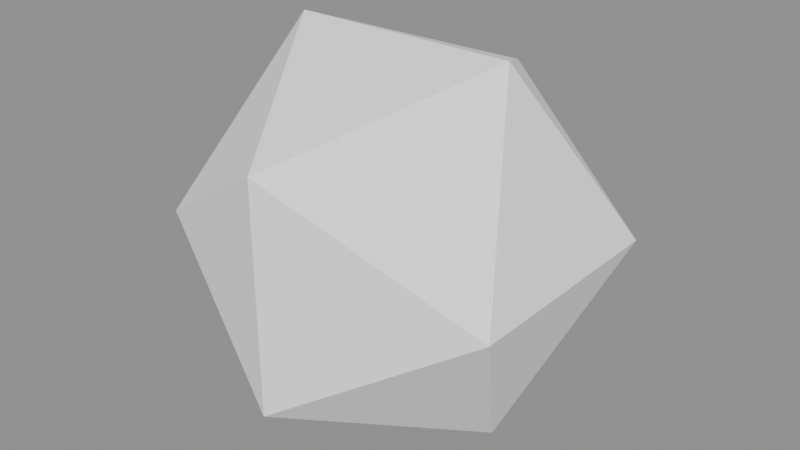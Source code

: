 # Source: background_shared_part_015_v0.2.blend  (saved by Blender 5.2.45; exported with 4.5.12 LTS)
import bpy
from mathutils import Matrix  # noqa: F401  (used for matrix-valued properties, if any)

bpy.ops.wm.read_factory_settings(use_empty=True)
scene = bpy.context.scene
scene.name = '远景公共构件-015'

# ---- collections
col_015 = bpy.data.collections.new('远景公共构件-015'); scene.collection.children.link(col_015)
col_015_1 = bpy.data.collections.new('远景公共构件-015-组件母版'); col_015.children.link(col_015_1)

# ---- materials (node trees are filled in below, after node groups)
mat_runtime___1__true__false__false__false = bpy.data.materials.new('Runtime_(-1, True, False, False, False)')

# ---- material node trees
mat_runtime___1__true__false__false__false.use_nodes = True; mat_runtime___1__true__false__false__false.node_tree.nodes.clear()
_N = mat_runtime___1__true__false__false__false.node_tree.nodes; _L = mat_runtime___1__true__false__false__false.node_tree.links
n0 = _N.new('ShaderNodeBsdfPrincipled'); n0.name = 'Principled BSDF'; n0.location = (-200, 100)
n0.inputs[2].default_value = 0.96
n0.inputs[10].default_value = 0.005
n1 = _N.new('ShaderNodeOutputMaterial'); n1.name = 'Material Output'; n1.location = (200, 100)
n2 = _N.new('ShaderNodeVertexColor'); n2.name = 'Color Attribute'; n2.location = (0, 0)
n2.layer_name = 'RuntimeColor'
n3 = _N.new('ShaderNodeObjectInfo'); n3.name = 'Object Info'; n3.location = (0, 0)
n4 = _N.new('ShaderNodeMixRGB'); n4.name = 'Mix (Legacy)'; n4.location = (0, 0)
n4.blend_type = 'MULTIPLY'
n4.inputs[0].default_value = 1.0
_L.new(n0.outputs[0], n1.inputs[0])
_L.new(n2.outputs[0], n4.inputs[1])
_L.new(n3.outputs[1], n4.inputs[2])
_L.new(n4.outputs[0], n0.inputs[0])
n1.is_active_output = True

# ---- meshes
me_runtimegeometry_844_001 = bpy.data.meshes.new('RuntimeGeometry_844.001')
me_runtimegeometry_844_001.from_pydata([(-0.08932, -0.0552, 0.0), (0.0, -0.08932, 0.0552), (-0.0552, 0.0, 0.08932), (0.0, -0.08932, 0.0552), (0.0552, 0.0, 0.08932), (-0.0552, 0.0, 0.08932), (0.0552, 0.0, 0.08932), (0.0, 0.08932, 0.0552), (-0.0552, 0.0, 0.08932), (0.0, 0.08932, 0.0552), (-0.08932, 0.0552, 0.0), (-0.0552, 0.0, 0.08932), (-0.08932, 0.0552, 0.0), (-0.08932, -0.0552, 0.0), (-0.0552, 0.0, 0.08932), (0.0, -0.08932, 0.0552), (0.08932, -0.0552, 0.0), (0.0552, 0.0, 0.08932), (-0.08932, -0.0552, 0.0), (0.0, -0.08932, -0.0552), (0.0, -0.08932, 0.0552), (-0.08932, 0.0552, 0.0), (-0.0552, 0.0, -0.08932), (-0.08932, -0.0552, 0.0), (0.0, 0.08932, 0.0552), (0.0, 0.08932, -0.0552), (-0.08932, 0.0552, 0.0), (0.0552, 0.0, 0.08932), (0.08932, 0.0552, 0.0), (0.0, 0.08932, 0.0552), (0.08932, -0.0552, 0.0), (0.0, -0.08932, -0.0552), (0.0552, 0.0, -0.08932), (0.0, -0.08932, -0.0552), (-0.0552, 0.0, -0.08932), (0.0552, 0.0, -0.08932), (-0.0552, 0.0, -0.08932), (0.0, 0.08932, -0.0552), (0.0552, 0.0, -0.08932), (0.0, 0.08932, -0.0552), (0.08932, 0.0552, 0.0), (0.0552, 0.0, -0.08932), (0.08932, 0.0552, 0.0), (0.08932, -0.0552, 0.0), (0.0552, 0.0, -0.08932), (0.08932, -0.0552, 0.0), (0.0, -0.08932, 0.0552), (0.0, -0.08932, -0.0552), (0.0, -0.08932, -0.0552), (-0.08932, -0.0552, 0.0), (-0.0552, 0.0, -0.08932), (-0.0552, 0.0, -0.08932), (-0.08932, 0.0552, 0.0), (0.0, 0.08932, -0.0552), (0.0, 0.08932, -0.0552), (0.0, 0.08932, 0.0552), (0.08932, 0.0552, 0.0), (0.08932, 0.0552, 0.0), (0.0552, 0.0, 0.08932), (0.08932, -0.0552, 0.0)], [], [(0, 1, 2), (3, 4, 5), (6, 7, 8), (9, 10, 11), (12, 13, 14), (15, 16, 17), (18, 19, 20), (21, 22, 23), (24, 25, 26), (27, 28, 29), (30, 31, 32), (33, 34, 35), (36, 37, 38), (39, 40, 41), (42, 43, 44), (45, 46, 47), (48, 49, 50), (51, 52, 53), (54, 55, 56), (57, 58, 59)])
_uv = me_runtimegeometry_844_001.uv_layers.new(name='RuntimeUV')
_uv.uv.foreach_set('vector', [0.5881, 0.5, 0.75, 0.6762, 0.5, 0.8238, 0.75, 0.6762, 1.0, 0.8238, 0.5, 0.8238, 0.0, 0.8238, 0.25, 0.6762, 0.5, 0.8238, 0.25, 0.6762, 0.4119, 0.5, 0.5, 0.8238, 0.4119, 0.5, 0.5881, 0.5, 0.5, 0.8238, 0.75, 0.6762, 0.9119, 0.5, 1.0, 0.8238, 0.5881, 0.5, 0.75, 0.3238, 0.75, 0.6762, 0.4119, 0.5, 0.5, 0.1762, 0.5881, 0.5, 0.25, 0.6762, 0.25, 0.3238, 0.4119, 0.5, 0.0, 0.8238, 0.0881, 0.5, 0.25, 0.6762, 0.9119, 0.5, 0.75, 0.3238, 1.0, 0.1762, 0.75, 0.3238, 0.5, 0.1762, 1.0, 0.1762, 0.5, 0.1762, 0.25, 0.3238, 0.0, 0.1762, 0.25, 0.3238, 0.0881, 0.5, 0.0, 0.1762, 1.088, 0.5, 0.9119, 0.5, 1.0, 0.1762, 0.9119, 0.5, 0.75, 0.6762, 0.75, 0.3238, 0.75, 0.3238, 0.5881, 0.5, 0.5, 0.1762, 0.5, 0.1762, 0.4119, 0.5, 0.25, 0.3238, 0.25, 0.3238, 0.25, 0.6762, 0.0881, 0.5, 1.088, 0.5, 1.0, 0.8238, 0.9119, 0.5])
_ca = me_runtimegeometry_844_001.color_attributes.new('RuntimeColor', 'FLOAT_COLOR', 'POINT')
_ca.data.foreach_set('color', [1.0, 1.0, 1.0, 1.0, 1.0, 1.0, 1.0, 1.0, 1.0, 1.0, 1.0, 1.0, 1.0, 1.0, 1.0, 1.0, 1.0, 1.0, 1.0, 1.0, 1.0, 1.0, 1.0, 1.0, 1.0, 1.0, 1.0, 1.0, 1.0, 1.0, 1.0, 1.0, 1.0, 1.0, 1.0, 1.0, 1.0, 1.0, 1.0, 1.0, 1.0, 1.0, 1.0, 1.0, 1.0, 1.0, 1.0, 1.0, 1.0, 1.0, 1.0, 1.0, 1.0, 1.0, 1.0, 1.0, 1.0, 1.0, 1.0, 1.0, 1.0, 1.0, 1.0, 1.0, 1.0, 1.0, 1.0, 1.0, 1.0, 1.0, 1.0, 1.0, 1.0, 1.0, 1.0, 1.0, 1.0, 1.0, 1.0, 1.0, 1.0, 1.0, 1.0, 1.0, 1.0, 1.0, 1.0, 1.0, 1.0, 1.0, 1.0, 1.0, 1.0, 1.0, 1.0, 1.0, 1.0, 1.0, 1.0, 1.0, 1.0, 1.0, 1.0, 1.0, 1.0, 1.0, 1.0, 1.0, 1.0, 1.0, 1.0, 1.0, 1.0, 1.0, 1.0, 1.0, 1.0, 1.0, 1.0, 1.0, 1.0, 1.0, 1.0, 1.0, 1.0, 1.0, 1.0, 1.0, 1.0, 1.0, 1.0, 1.0, 1.0, 1.0, 1.0, 1.0, 1.0, 1.0, 1.0, 1.0, 1.0, 1.0, 1.0, 1.0, 1.0, 1.0, 1.0, 1.0, 1.0, 1.0, 1.0, 1.0, 1.0, 1.0, 1.0, 1.0, 1.0, 1.0, 1.0, 1.0, 1.0, 1.0, 1.0, 1.0, 1.0, 1.0, 1.0, 1.0, 1.0, 1.0, 1.0, 1.0, 1.0, 1.0, 1.0, 1.0, 1.0, 1.0, 1.0, 1.0, 1.0, 1.0, 1.0, 1.0, 1.0, 1.0, 1.0, 1.0, 1.0, 1.0, 1.0, 1.0, 1.0, 1.0, 1.0, 1.0, 1.0, 1.0, 1.0, 1.0, 1.0, 1.0, 1.0, 1.0, 1.0, 1.0, 1.0, 1.0, 1.0, 1.0, 1.0, 1.0, 1.0, 1.0, 1.0, 1.0, 1.0, 1.0, 1.0, 1.0, 1.0, 1.0, 1.0, 1.0, 1.0, 1.0, 1.0, 1.0, 1.0, 1.0, 1.0, 1.0, 1.0, 1.0, 1.0, 1.0, 1.0, 1.0, 1.0, 1.0])
me_runtimegeometry_844_001.materials.append(mat_runtime___1__true__false__false__false)
me_runtimegeometry_844_001.update()
me_runtimegeometry_844_001.normals_split_custom_set([tuple(v) for v in zip(*[iter([-0.5774, -0.5774, 0.5774, -0.5774, -0.5774, 0.5774, -0.5774, -0.5774, 0.5774, 0.0, -0.3568, 0.9342, 0.0, -0.3568, 0.9342, 0.0, -0.3568, 0.9342, 0.0, 0.3568, 0.9342, 0.0, 0.3568, 0.9342, 0.0, 0.3568, 0.9342, -0.5774, 0.5774, 0.5774, -0.5774, 0.5774, 0.5774, -0.5774, 0.5774, 0.5774, -0.9342, 0.0, 0.3568, -0.9342, 0.0, 0.3568, -0.9342, 0.0, 0.3568, 0.5774, -0.5774, 0.5774, 0.5774, -0.5774, 0.5774, 0.5774, -0.5774, 0.5774, -0.3568, -0.9342, 0.0, -0.3568, -0.9342, 0.0, -0.3568, -0.9342, 0.0, -0.9342, 0.0, -0.3568, -0.9342, 0.0, -0.3568, -0.9342, 0.0, -0.3568, -0.3568, 0.9342, 0.0, -0.3568, 0.9342, 0.0, -0.3568, 0.9342, 0.0, 0.5774, 0.5774, 0.5774, 0.5774, 0.5774, 0.5774, 0.5774, 0.5774, 0.5774, 0.5774, -0.5774, -0.5774, 0.5774, -0.5774, -0.5774, 0.5774, -0.5774, -0.5774, 0.0, -0.3568, -0.9342, 0.0, -0.3568, -0.9342, 0.0, -0.3568, -0.9342, 0.0, 0.3568, -0.9342, 0.0, 0.3568, -0.9342, 0.0, 0.3568, -0.9342, 0.5774, 0.5774, -0.5774, 0.5774, 0.5774, -0.5774, 0.5774, 0.5774, -0.5774, 0.9342, 0.0, -0.3568, 0.9342, 0.0, -0.3568, 0.9342, 0.0, -0.3568, 0.3568, -0.9342, 0.0, 0.3568, -0.9342, 0.0, 0.3568, -0.9342, 0.0, -0.5774, -0.5774, -0.5774, -0.5774, -0.5774, -0.5774, -0.5774, -0.5774, -0.5774, -0.5774, 0.5774, -0.5774, -0.5774, 0.5774, -0.5774, -0.5774, 0.5774, -0.5774, 0.3568, 0.9342, 0.0, 0.3568, 0.9342, 0.0, 0.3568, 0.9342, 0.0, 0.9342, 0.0, 0.3568, 0.9342, 0.0, 0.3568, 0.9342, 0.0, 0.3568])] * 3)])

# ---- objects
ob_015 = bpy.data.objects.new('远景公共构件-015-几何', me_runtimegeometry_844_001)

# ---- transforms, parenting, visibility, modifiers, constraints
ob_015.location = (0.0, 0.0, 0.0)
ob_015.material_slots[0].link = 'OBJECT'; ob_015.material_slots[0].material = mat_runtime___1__true__false__false__false

# ---- collection membership
col_015_1.objects.link(ob_015)

# ---- scene / render settings (as saved in the file)
scene.frame_start = 1; scene.frame_end = 250; scene.frame_set(1)
scene.render.engine = 'BLENDER_EEVEE_NEXT'
scene.render.bake_bias = 0.0
scene.render.bake_samples = 0
scene.render.compositor_device = 'GPU'
scene.eevee.use_volume_custom_range = False
scene.eevee.fast_gi_thickness_near = 0.1
scene.eevee.fast_gi_thickness_far = 0.0
scene.eevee.ray_tracing_options.screen_trace_thickness = 0.1
bpy.context.view_layer.update()

# ---- added for rendering (the .blend has no active camera and no usable light): camera, sun + grey world if the file has none
cam_auto = bpy.data.cameras.new('AutoCamera')
cam_auto.lens = 50.0
cam_auto.sensor_width = 36.0
cam_auto.clip_end = 1000.0
ob_auto_camera = bpy.data.objects.new('AutoCamera', cam_auto)
scene.collection.objects.link(ob_auto_camera)
ob_auto_camera.location = (0.286272, -0.343526, 0.229017)
ob_auto_camera.rotation_euler = (1.09748, -7.21219e-08, 0.694738)
scene.camera = ob_auto_camera
light_auto_sun = bpy.data.lights.new('AutoSun', 'SUN')
light_auto_sun.energy = 3.0
light_auto_sun.angle = 0.0523599
ob_auto_sun = bpy.data.objects.new('AutoSun', light_auto_sun)
scene.collection.objects.link(ob_auto_sun)
ob_auto_sun.rotation_euler = (0.872665, 0.174533, 0.523599)
if scene.world is None:
    world_auto = bpy.data.worlds.new('AutoWorld')
    world_auto.color = (0.3, 0.3, 0.3)
    scene.world = world_auto
bpy.context.view_layer.update()
